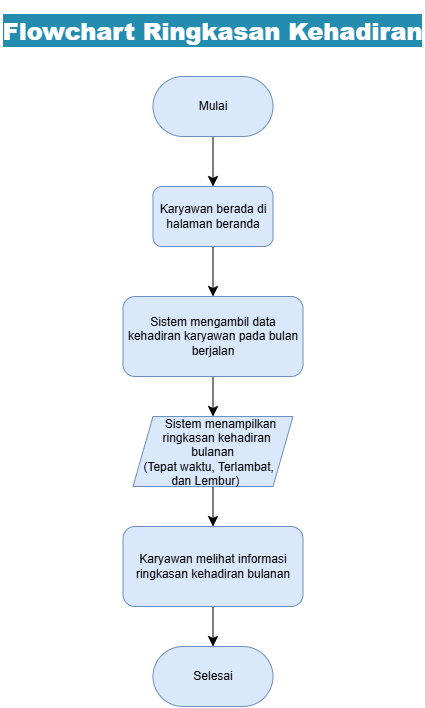

The diagram above was exported from draw.io. Its source (the exported page's mxGraphModel, read from the mxfile embedded in the PNG):
<mxGraphModel dx="2510" dy="1120" grid="1" gridSize="10" guides="1" tooltips="1" connect="1" arrows="1" fold="1" page="1" pageScale="1" pageWidth="827" pageHeight="1169" math="0" shadow="0">
  <root>
    <mxCell id="0" />
    <mxCell id="1" parent="0" />
    <mxCell id="2" connectable="0" parent="1" style="group" value="" vertex="1">
      <mxGeometry height="700" width="425" x="2220" y="1531" as="geometry" />
    </mxCell>
    <mxCell id="3" edge="1" parent="2" source="4" style="edgeStyle=none;curved=1;rounded=0;curveGeometry=1;orthogonalLoop=1;jettySize=auto;html=1;exitX=0.5;exitY=1;exitDx=0;exitDy=0;entryX=0.5;entryY=0;entryDx=0;entryDy=0;fontSize=12;defaultLabelBackgroundColor=page;startSize=8;endSize=8;" target="6">
      <mxGeometry relative="1" as="geometry" />
    </mxCell>
    <mxCell id="4" parent="2" style="rounded=1;whiteSpace=wrap;html=1;roundedPerimeter=1;arcSize=50;fillColor=#dae8fc;strokeColor=#6c8ebf;" value="Mulai" vertex="1">
      <mxGeometry height="60" width="120" x="152.5" y="70" as="geometry" />
    </mxCell>
    <mxCell id="5" edge="1" parent="2" source="6" style="edgeStyle=none;curved=1;rounded=0;curveGeometry=1;orthogonalLoop=1;jettySize=auto;html=1;exitX=0.5;exitY=1;exitDx=0;exitDy=0;entryX=0.5;entryY=0;entryDx=0;entryDy=0;fontSize=12;defaultLabelBackgroundColor=page;startSize=8;endSize=8;" target="8">
      <mxGeometry relative="1" as="geometry" />
    </mxCell>
    <mxCell id="6" parent="2" style="rounded=1;whiteSpace=wrap;html=1;roundedPerimeter=1;fillColor=#dae8fc;strokeColor=#6c8ebf;" value="Karyawan berada di halaman beranda" vertex="1">
      <mxGeometry height="60" width="120" x="152.5" y="180" as="geometry" />
    </mxCell>
    <mxCell id="7" edge="1" parent="2" source="8" style="edgeStyle=none;curved=1;rounded=0;curveGeometry=1;orthogonalLoop=1;jettySize=auto;html=1;exitX=0.5;exitY=1;exitDx=0;exitDy=0;entryX=0.5;entryY=0;entryDx=0;entryDy=0;fontSize=12;defaultLabelBackgroundColor=page;startSize=8;endSize=8;" target="10">
      <mxGeometry relative="1" as="geometry" />
    </mxCell>
    <mxCell id="8" parent="2" style="rounded=1;whiteSpace=wrap;html=1;roundedPerimeter=1;fillColor=#dae8fc;strokeColor=#6c8ebf;" value="Sistem mengambil data kehadiran karyawan pada bulan berjalan" vertex="1">
      <mxGeometry height="80" width="180" x="122.5" y="290" as="geometry" />
    </mxCell>
    <mxCell id="9" edge="1" parent="2" source="10" style="edgeStyle=none;curved=1;rounded=0;curveGeometry=1;orthogonalLoop=1;jettySize=auto;html=1;exitX=0.5;exitY=1;exitDx=0;exitDy=0;entryX=0.5;entryY=0;entryDx=0;entryDy=0;fontSize=12;defaultLabelBackgroundColor=page;startSize=8;endSize=8;" target="12">
      <mxGeometry relative="1" as="geometry" />
    </mxCell>
    <mxCell id="10" parent="2" style="shape=parallelogram;perimeter=parallelogramPerimeter;whiteSpace=wrap;html=1;shapeInside=1;fixedSize=1;fillColor=#dae8fc;strokeColor=#6c8ebf;" value="Sistem menampilkan ringkasan kehadiran bulanan&lt;div&gt;(Tepat waktu, Terlambat, dan Lembur)&lt;/div&gt;" vertex="1">
      <mxGeometry height="70" width="160" x="132.5" y="410" as="geometry" />
    </mxCell>
    <mxCell id="11" edge="1" parent="2" source="12" style="edgeStyle=none;curved=1;rounded=0;curveGeometry=1;orthogonalLoop=1;jettySize=auto;html=1;exitX=0.5;exitY=1;exitDx=0;exitDy=0;entryX=0.5;entryY=0;entryDx=0;entryDy=0;fontSize=12;defaultLabelBackgroundColor=page;startSize=8;endSize=8;" target="13">
      <mxGeometry relative="1" as="geometry" />
    </mxCell>
    <mxCell id="12" parent="2" style="rounded=1;whiteSpace=wrap;html=1;roundedPerimeter=1;fillColor=#dae8fc;strokeColor=#6c8ebf;" value="Karyawan melihat informasi ringkasan kehadiran bulanan" vertex="1">
      <mxGeometry height="80" width="180" x="122.5" y="520" as="geometry" />
    </mxCell>
    <mxCell id="13" parent="2" style="rounded=1;whiteSpace=wrap;html=1;roundedPerimeter=1;arcSize=50;fillColor=#dae8fc;strokeColor=#6c8ebf;" value="Selesai" vertex="1">
      <mxGeometry height="60" width="120" x="152.5" y="640" as="geometry" />
    </mxCell>
    <mxCell id="14" parent="2" style="text;html=1;whiteSpace=wrap;strokeColor=none;fillColor=none;align=center;verticalAlign=middle;rounded=0;fontColor=light-dark(#ffffff, #ededed);opacity=70;opacityGroup=1;" value="&lt;h1&gt;&lt;b style=&quot;background-color: light-dark(rgb(35, 140, 175), rgb(84, 40, 63));&quot;&gt;Flowchart Ringkasan Kehadiran&lt;/b&gt;&lt;/h1&gt;" vertex="1">
      <mxGeometry height="50" width="425" as="geometry" />
    </mxCell>
  </root>
</mxGraphModel>